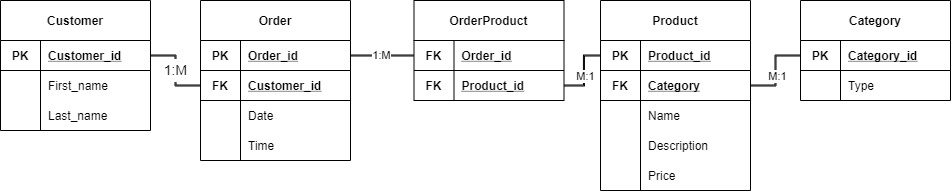

The diagram above was exported from draw.io. Its source (the exported page's mxGraphModel, read from the mxfile embedded in the PNG):
<mxGraphModel dx="1240" dy="743" grid="1" gridSize="50" guides="1" tooltips="1" connect="1" arrows="1" fold="1" page="1" pageScale="1" pageWidth="827" pageHeight="1169" math="0" shadow="0">
  <root>
    <mxCell id="0" />
    <mxCell id="1" parent="0" />
    <mxCell id="jk3cQfICuy6fmWqLsenW-82" value="Customer" style="shape=table;startSize=40;container=1;collapsible=1;childLayout=tableLayout;fixedRows=1;rowLines=0;fontStyle=1;align=center;resizeLast=1;fillColor=none;" vertex="1" parent="1">
      <mxGeometry y="100" width="150" height="130" as="geometry" />
    </mxCell>
    <mxCell id="jk3cQfICuy6fmWqLsenW-83" value="" style="shape=partialRectangle;collapsible=0;dropTarget=0;pointerEvents=0;fillColor=none;top=0;left=0;bottom=1;right=0;points=[[0,0.5],[1,0.5]];portConstraint=eastwest;" vertex="1" parent="jk3cQfICuy6fmWqLsenW-82">
      <mxGeometry y="40" width="150" height="30" as="geometry" />
    </mxCell>
    <mxCell id="jk3cQfICuy6fmWqLsenW-84" value="PK" style="shape=partialRectangle;connectable=0;fillColor=none;top=0;left=0;bottom=0;right=0;fontStyle=1;overflow=hidden;" vertex="1" parent="jk3cQfICuy6fmWqLsenW-83">
      <mxGeometry width="40" height="30" as="geometry" />
    </mxCell>
    <mxCell id="jk3cQfICuy6fmWqLsenW-85" value="Customer_id" style="shape=partialRectangle;connectable=0;fillColor=none;top=0;left=0;bottom=0;right=0;align=left;spacingLeft=6;fontStyle=5;overflow=hidden;" vertex="1" parent="jk3cQfICuy6fmWqLsenW-83">
      <mxGeometry x="40" width="110" height="30" as="geometry" />
    </mxCell>
    <mxCell id="jk3cQfICuy6fmWqLsenW-86" value="" style="shape=partialRectangle;collapsible=0;dropTarget=0;pointerEvents=0;fillColor=none;top=0;left=0;bottom=0;right=0;points=[[0,0.5],[1,0.5]];portConstraint=eastwest;" vertex="1" parent="jk3cQfICuy6fmWqLsenW-82">
      <mxGeometry y="70" width="150" height="30" as="geometry" />
    </mxCell>
    <mxCell id="jk3cQfICuy6fmWqLsenW-87" value="" style="shape=partialRectangle;connectable=0;fillColor=none;top=0;left=0;bottom=0;right=0;editable=1;overflow=hidden;" vertex="1" parent="jk3cQfICuy6fmWqLsenW-86">
      <mxGeometry width="40" height="30" as="geometry" />
    </mxCell>
    <mxCell id="jk3cQfICuy6fmWqLsenW-88" value="First_name" style="shape=partialRectangle;connectable=0;fillColor=none;top=0;left=0;bottom=0;right=0;align=left;spacingLeft=6;overflow=hidden;" vertex="1" parent="jk3cQfICuy6fmWqLsenW-86">
      <mxGeometry x="40" width="110" height="30" as="geometry" />
    </mxCell>
    <mxCell id="jk3cQfICuy6fmWqLsenW-89" value="" style="shape=partialRectangle;collapsible=0;dropTarget=0;pointerEvents=0;fillColor=none;top=0;left=0;bottom=0;right=0;points=[[0,0.5],[1,0.5]];portConstraint=eastwest;" vertex="1" parent="jk3cQfICuy6fmWqLsenW-82">
      <mxGeometry y="100" width="150" height="30" as="geometry" />
    </mxCell>
    <mxCell id="jk3cQfICuy6fmWqLsenW-90" value="" style="shape=partialRectangle;connectable=0;fillColor=none;top=0;left=0;bottom=0;right=0;editable=1;overflow=hidden;" vertex="1" parent="jk3cQfICuy6fmWqLsenW-89">
      <mxGeometry width="40" height="30" as="geometry" />
    </mxCell>
    <mxCell id="jk3cQfICuy6fmWqLsenW-91" value="Last_name" style="shape=partialRectangle;connectable=0;fillColor=none;top=0;left=0;bottom=0;right=0;align=left;spacingLeft=6;overflow=hidden;" vertex="1" parent="jk3cQfICuy6fmWqLsenW-89">
      <mxGeometry x="40" width="110" height="30" as="geometry" />
    </mxCell>
    <mxCell id="jk3cQfICuy6fmWqLsenW-95" value="Order" style="shape=table;startSize=40;container=1;collapsible=1;childLayout=tableLayout;fixedRows=1;rowLines=0;fontStyle=1;align=center;resizeLast=1;fillColor=none;" vertex="1" parent="1">
      <mxGeometry x="200" y="100" width="150" height="160" as="geometry" />
    </mxCell>
    <mxCell id="jk3cQfICuy6fmWqLsenW-96" value="" style="shape=partialRectangle;collapsible=0;dropTarget=0;pointerEvents=0;fillColor=none;top=0;left=0;bottom=1;right=0;points=[[0,0.5],[1,0.5]];portConstraint=eastwest;" vertex="1" parent="jk3cQfICuy6fmWqLsenW-95">
      <mxGeometry y="40" width="150" height="30" as="geometry" />
    </mxCell>
    <mxCell id="jk3cQfICuy6fmWqLsenW-97" value="PK" style="shape=partialRectangle;connectable=0;fillColor=none;top=0;left=0;bottom=0;right=0;fontStyle=1;overflow=hidden;" vertex="1" parent="jk3cQfICuy6fmWqLsenW-96">
      <mxGeometry width="40" height="30" as="geometry" />
    </mxCell>
    <mxCell id="jk3cQfICuy6fmWqLsenW-98" value="Order_id" style="shape=partialRectangle;connectable=0;fillColor=none;top=0;left=0;bottom=0;right=0;align=left;spacingLeft=6;fontStyle=5;overflow=hidden;" vertex="1" parent="jk3cQfICuy6fmWqLsenW-96">
      <mxGeometry x="40" width="110" height="30" as="geometry" />
    </mxCell>
    <mxCell id="jk3cQfICuy6fmWqLsenW-105" value="" style="shape=partialRectangle;collapsible=0;dropTarget=0;pointerEvents=0;fillColor=none;top=0;left=0;bottom=1;right=0;points=[[0,0.5],[1,0.5]];portConstraint=eastwest;" vertex="1" parent="jk3cQfICuy6fmWqLsenW-95">
      <mxGeometry y="70" width="150" height="30" as="geometry" />
    </mxCell>
    <mxCell id="jk3cQfICuy6fmWqLsenW-106" value="FK" style="shape=partialRectangle;connectable=0;fillColor=none;top=0;left=0;bottom=0;right=0;fontStyle=1;overflow=hidden;" vertex="1" parent="jk3cQfICuy6fmWqLsenW-105">
      <mxGeometry width="40" height="30" as="geometry" />
    </mxCell>
    <mxCell id="jk3cQfICuy6fmWqLsenW-107" value="Customer_id" style="shape=partialRectangle;connectable=0;fillColor=none;top=0;left=0;bottom=0;right=0;align=left;spacingLeft=6;fontStyle=5;overflow=hidden;" vertex="1" parent="jk3cQfICuy6fmWqLsenW-105">
      <mxGeometry x="40" width="110" height="30" as="geometry" />
    </mxCell>
    <mxCell id="jk3cQfICuy6fmWqLsenW-99" value="" style="shape=partialRectangle;collapsible=0;dropTarget=0;pointerEvents=0;fillColor=none;top=0;left=0;bottom=0;right=0;points=[[0,0.5],[1,0.5]];portConstraint=eastwest;" vertex="1" parent="jk3cQfICuy6fmWqLsenW-95">
      <mxGeometry y="100" width="150" height="30" as="geometry" />
    </mxCell>
    <mxCell id="jk3cQfICuy6fmWqLsenW-100" value="" style="shape=partialRectangle;connectable=0;fillColor=none;top=0;left=0;bottom=0;right=0;editable=1;overflow=hidden;" vertex="1" parent="jk3cQfICuy6fmWqLsenW-99">
      <mxGeometry width="40" height="30" as="geometry" />
    </mxCell>
    <mxCell id="jk3cQfICuy6fmWqLsenW-101" value="Date" style="shape=partialRectangle;connectable=0;fillColor=none;top=0;left=0;bottom=0;right=0;align=left;spacingLeft=6;overflow=hidden;" vertex="1" parent="jk3cQfICuy6fmWqLsenW-99">
      <mxGeometry x="40" width="110" height="30" as="geometry" />
    </mxCell>
    <mxCell id="jk3cQfICuy6fmWqLsenW-102" value="" style="shape=partialRectangle;collapsible=0;dropTarget=0;pointerEvents=0;fillColor=none;top=0;left=0;bottom=0;right=0;points=[[0,0.5],[1,0.5]];portConstraint=eastwest;" vertex="1" parent="jk3cQfICuy6fmWqLsenW-95">
      <mxGeometry y="130" width="150" height="30" as="geometry" />
    </mxCell>
    <mxCell id="jk3cQfICuy6fmWqLsenW-103" value="" style="shape=partialRectangle;connectable=0;fillColor=none;top=0;left=0;bottom=0;right=0;editable=1;overflow=hidden;" vertex="1" parent="jk3cQfICuy6fmWqLsenW-102">
      <mxGeometry width="40" height="30" as="geometry" />
    </mxCell>
    <mxCell id="jk3cQfICuy6fmWqLsenW-104" value="Time" style="shape=partialRectangle;connectable=0;fillColor=none;top=0;left=0;bottom=0;right=0;align=left;spacingLeft=6;overflow=hidden;" vertex="1" parent="jk3cQfICuy6fmWqLsenW-102">
      <mxGeometry x="40" width="110" height="30" as="geometry" />
    </mxCell>
    <mxCell id="jk3cQfICuy6fmWqLsenW-108" value="OrderProduct" style="shape=table;startSize=40;container=1;collapsible=1;childLayout=tableLayout;fixedRows=1;rowLines=0;fontStyle=1;align=center;resizeLast=1;fillColor=none;" vertex="1" parent="1">
      <mxGeometry x="413.5" y="100" width="150" height="100" as="geometry" />
    </mxCell>
    <mxCell id="jk3cQfICuy6fmWqLsenW-109" value="" style="shape=partialRectangle;collapsible=0;dropTarget=0;pointerEvents=0;fillColor=none;top=0;left=0;bottom=1;right=0;points=[[0,0.5],[1,0.5]];portConstraint=eastwest;" vertex="1" parent="jk3cQfICuy6fmWqLsenW-108">
      <mxGeometry y="40" width="150" height="30" as="geometry" />
    </mxCell>
    <mxCell id="jk3cQfICuy6fmWqLsenW-110" value="FK" style="shape=partialRectangle;connectable=0;fillColor=none;top=0;left=0;bottom=0;right=0;fontStyle=1;overflow=hidden;" vertex="1" parent="jk3cQfICuy6fmWqLsenW-109">
      <mxGeometry width="40" height="30" as="geometry" />
    </mxCell>
    <mxCell id="jk3cQfICuy6fmWqLsenW-111" value="Order_id" style="shape=partialRectangle;connectable=0;fillColor=none;top=0;left=0;bottom=0;right=0;align=left;spacingLeft=6;fontStyle=5;overflow=hidden;" vertex="1" parent="jk3cQfICuy6fmWqLsenW-109">
      <mxGeometry x="40" width="110" height="30" as="geometry" />
    </mxCell>
    <mxCell id="jk3cQfICuy6fmWqLsenW-150" value="" style="shape=partialRectangle;collapsible=0;dropTarget=0;pointerEvents=0;fillColor=none;top=0;left=0;bottom=1;right=0;points=[[0,0.5],[1,0.5]];portConstraint=eastwest;" vertex="1" parent="jk3cQfICuy6fmWqLsenW-108">
      <mxGeometry y="70" width="150" height="30" as="geometry" />
    </mxCell>
    <mxCell id="jk3cQfICuy6fmWqLsenW-151" value="FK" style="shape=partialRectangle;connectable=0;fillColor=none;top=0;left=0;bottom=0;right=0;fontStyle=1;overflow=hidden;" vertex="1" parent="jk3cQfICuy6fmWqLsenW-150">
      <mxGeometry width="40" height="30" as="geometry" />
    </mxCell>
    <mxCell id="jk3cQfICuy6fmWqLsenW-152" value="Product_id" style="shape=partialRectangle;connectable=0;fillColor=none;top=0;left=0;bottom=0;right=0;align=left;spacingLeft=6;fontStyle=5;overflow=hidden;" vertex="1" parent="jk3cQfICuy6fmWqLsenW-150">
      <mxGeometry x="40" width="110" height="30" as="geometry" />
    </mxCell>
    <mxCell id="jk3cQfICuy6fmWqLsenW-118" value="Product" style="shape=table;startSize=40;container=1;collapsible=1;childLayout=tableLayout;fixedRows=1;rowLines=0;fontStyle=1;align=center;resizeLast=1;fillColor=none;" vertex="1" parent="1">
      <mxGeometry x="600" y="100" width="150" height="190" as="geometry" />
    </mxCell>
    <mxCell id="jk3cQfICuy6fmWqLsenW-119" value="" style="shape=partialRectangle;collapsible=0;dropTarget=0;pointerEvents=0;fillColor=none;top=0;left=0;bottom=1;right=0;points=[[0,0.5],[1,0.5]];portConstraint=eastwest;" vertex="1" parent="jk3cQfICuy6fmWqLsenW-118">
      <mxGeometry y="40" width="150" height="30" as="geometry" />
    </mxCell>
    <mxCell id="jk3cQfICuy6fmWqLsenW-120" value="PK" style="shape=partialRectangle;connectable=0;fillColor=none;top=0;left=0;bottom=0;right=0;fontStyle=1;overflow=hidden;" vertex="1" parent="jk3cQfICuy6fmWqLsenW-119">
      <mxGeometry width="40" height="30" as="geometry" />
    </mxCell>
    <mxCell id="jk3cQfICuy6fmWqLsenW-121" value="Product_id" style="shape=partialRectangle;connectable=0;fillColor=none;top=0;left=0;bottom=0;right=0;align=left;spacingLeft=6;fontStyle=5;overflow=hidden;" vertex="1" parent="jk3cQfICuy6fmWqLsenW-119">
      <mxGeometry x="40" width="110" height="30" as="geometry" />
    </mxCell>
    <mxCell id="jk3cQfICuy6fmWqLsenW-122" value="" style="shape=partialRectangle;collapsible=0;dropTarget=0;pointerEvents=0;fillColor=none;top=0;left=0;bottom=1;right=0;points=[[0,0.5],[1,0.5]];portConstraint=eastwest;" vertex="1" parent="jk3cQfICuy6fmWqLsenW-118">
      <mxGeometry y="70" width="150" height="30" as="geometry" />
    </mxCell>
    <mxCell id="jk3cQfICuy6fmWqLsenW-123" value="FK" style="shape=partialRectangle;connectable=0;fillColor=none;top=0;left=0;bottom=0;right=0;fontStyle=1;overflow=hidden;" vertex="1" parent="jk3cQfICuy6fmWqLsenW-122">
      <mxGeometry width="40" height="30" as="geometry" />
    </mxCell>
    <mxCell id="jk3cQfICuy6fmWqLsenW-124" value="Category" style="shape=partialRectangle;connectable=0;fillColor=none;top=0;left=0;bottom=0;right=0;align=left;spacingLeft=6;fontStyle=5;overflow=hidden;" vertex="1" parent="jk3cQfICuy6fmWqLsenW-122">
      <mxGeometry x="40" width="110" height="30" as="geometry" />
    </mxCell>
    <mxCell id="jk3cQfICuy6fmWqLsenW-125" value="" style="shape=partialRectangle;collapsible=0;dropTarget=0;pointerEvents=0;fillColor=none;top=0;left=0;bottom=0;right=0;points=[[0,0.5],[1,0.5]];portConstraint=eastwest;" vertex="1" parent="jk3cQfICuy6fmWqLsenW-118">
      <mxGeometry y="100" width="150" height="30" as="geometry" />
    </mxCell>
    <mxCell id="jk3cQfICuy6fmWqLsenW-126" value="" style="shape=partialRectangle;connectable=0;fillColor=none;top=0;left=0;bottom=0;right=0;editable=1;overflow=hidden;" vertex="1" parent="jk3cQfICuy6fmWqLsenW-125">
      <mxGeometry width="40" height="30" as="geometry" />
    </mxCell>
    <mxCell id="jk3cQfICuy6fmWqLsenW-127" value="Name" style="shape=partialRectangle;connectable=0;fillColor=none;top=0;left=0;bottom=0;right=0;align=left;spacingLeft=6;overflow=hidden;" vertex="1" parent="jk3cQfICuy6fmWqLsenW-125">
      <mxGeometry x="40" width="110" height="30" as="geometry" />
    </mxCell>
    <mxCell id="jk3cQfICuy6fmWqLsenW-128" value="" style="shape=partialRectangle;collapsible=0;dropTarget=0;pointerEvents=0;fillColor=none;top=0;left=0;bottom=0;right=0;points=[[0,0.5],[1,0.5]];portConstraint=eastwest;" vertex="1" parent="jk3cQfICuy6fmWqLsenW-118">
      <mxGeometry y="130" width="150" height="30" as="geometry" />
    </mxCell>
    <mxCell id="jk3cQfICuy6fmWqLsenW-129" value="" style="shape=partialRectangle;connectable=0;fillColor=none;top=0;left=0;bottom=0;right=0;editable=1;overflow=hidden;" vertex="1" parent="jk3cQfICuy6fmWqLsenW-128">
      <mxGeometry width="40" height="30" as="geometry" />
    </mxCell>
    <mxCell id="jk3cQfICuy6fmWqLsenW-130" value="Description" style="shape=partialRectangle;connectable=0;fillColor=none;top=0;left=0;bottom=0;right=0;align=left;spacingLeft=6;overflow=hidden;" vertex="1" parent="jk3cQfICuy6fmWqLsenW-128">
      <mxGeometry x="40" width="110" height="30" as="geometry" />
    </mxCell>
    <mxCell id="jk3cQfICuy6fmWqLsenW-132" value="" style="shape=partialRectangle;collapsible=0;dropTarget=0;pointerEvents=0;fillColor=none;top=0;left=0;bottom=0;right=0;points=[[0,0.5],[1,0.5]];portConstraint=eastwest;" vertex="1" parent="jk3cQfICuy6fmWqLsenW-118">
      <mxGeometry y="160" width="150" height="30" as="geometry" />
    </mxCell>
    <mxCell id="jk3cQfICuy6fmWqLsenW-133" value="" style="shape=partialRectangle;connectable=0;fillColor=none;top=0;left=0;bottom=0;right=0;editable=1;overflow=hidden;" vertex="1" parent="jk3cQfICuy6fmWqLsenW-132">
      <mxGeometry width="40" height="30" as="geometry" />
    </mxCell>
    <mxCell id="jk3cQfICuy6fmWqLsenW-134" value="Price" style="shape=partialRectangle;connectable=0;fillColor=none;top=0;left=0;bottom=0;right=0;align=left;spacingLeft=6;overflow=hidden;" vertex="1" parent="jk3cQfICuy6fmWqLsenW-132">
      <mxGeometry x="40" width="110" height="30" as="geometry" />
    </mxCell>
    <mxCell id="jk3cQfICuy6fmWqLsenW-135" value="Category" style="shape=table;startSize=40;container=1;collapsible=1;childLayout=tableLayout;fixedRows=1;rowLines=0;fontStyle=1;align=center;resizeLast=1;fillColor=none;" vertex="1" parent="1">
      <mxGeometry x="800" y="100" width="150" height="100" as="geometry" />
    </mxCell>
    <mxCell id="jk3cQfICuy6fmWqLsenW-136" value="" style="shape=partialRectangle;collapsible=0;dropTarget=0;pointerEvents=0;fillColor=none;top=0;left=0;bottom=1;right=0;points=[[0,0.5],[1,0.5]];portConstraint=eastwest;" vertex="1" parent="jk3cQfICuy6fmWqLsenW-135">
      <mxGeometry y="40" width="150" height="30" as="geometry" />
    </mxCell>
    <mxCell id="jk3cQfICuy6fmWqLsenW-137" value="PK" style="shape=partialRectangle;connectable=0;fillColor=none;top=0;left=0;bottom=0;right=0;fontStyle=1;overflow=hidden;" vertex="1" parent="jk3cQfICuy6fmWqLsenW-136">
      <mxGeometry width="40" height="30" as="geometry" />
    </mxCell>
    <mxCell id="jk3cQfICuy6fmWqLsenW-138" value="Category_id" style="shape=partialRectangle;connectable=0;fillColor=none;top=0;left=0;bottom=0;right=0;align=left;spacingLeft=6;fontStyle=5;overflow=hidden;" vertex="1" parent="jk3cQfICuy6fmWqLsenW-136">
      <mxGeometry x="40" width="110" height="30" as="geometry" />
    </mxCell>
    <mxCell id="jk3cQfICuy6fmWqLsenW-139" value="" style="shape=partialRectangle;collapsible=0;dropTarget=0;pointerEvents=0;fillColor=none;top=0;left=0;bottom=0;right=0;points=[[0,0.5],[1,0.5]];portConstraint=eastwest;" vertex="1" parent="jk3cQfICuy6fmWqLsenW-135">
      <mxGeometry y="70" width="150" height="30" as="geometry" />
    </mxCell>
    <mxCell id="jk3cQfICuy6fmWqLsenW-140" value="" style="shape=partialRectangle;connectable=0;fillColor=none;top=0;left=0;bottom=0;right=0;editable=1;overflow=hidden;" vertex="1" parent="jk3cQfICuy6fmWqLsenW-139">
      <mxGeometry width="40" height="30" as="geometry" />
    </mxCell>
    <mxCell id="jk3cQfICuy6fmWqLsenW-141" value="Type" style="shape=partialRectangle;connectable=0;fillColor=none;top=0;left=0;bottom=0;right=0;align=left;spacingLeft=6;overflow=hidden;" vertex="1" parent="jk3cQfICuy6fmWqLsenW-139">
      <mxGeometry x="40" width="110" height="30" as="geometry" />
    </mxCell>
    <mxCell id="jk3cQfICuy6fmWqLsenW-146" value="&lt;p style=&quot;line-height: 0%&quot;&gt;&lt;font style=&quot;font-size: 14px&quot;&gt;1:M&lt;/font&gt;&lt;/p&gt;" style="edgeStyle=orthogonalEdgeStyle;rounded=0;orthogonalLoop=1;jettySize=auto;html=1;exitX=1;exitY=0.5;exitDx=0;exitDy=0;entryX=0;entryY=0.5;entryDx=0;entryDy=0;verticalAlign=middle;shape=link;sketch=0;shadow=0;width=1;" edge="1" parent="1" source="jk3cQfICuy6fmWqLsenW-83" target="jk3cQfICuy6fmWqLsenW-105">
      <mxGeometry relative="1" as="geometry" />
    </mxCell>
    <mxCell id="jk3cQfICuy6fmWqLsenW-153" value="1:M" style="edgeStyle=orthogonalEdgeStyle;rounded=0;orthogonalLoop=1;jettySize=auto;html=1;exitX=1;exitY=0.5;exitDx=0;exitDy=0;entryX=0;entryY=0.5;entryDx=0;entryDy=0;shape=link;targetPerimeterSpacing=4;width=1;" edge="1" parent="1" source="jk3cQfICuy6fmWqLsenW-96" target="jk3cQfICuy6fmWqLsenW-109">
      <mxGeometry relative="1" as="geometry">
        <mxPoint x="400" y="155.33333333333337" as="targetPoint" />
      </mxGeometry>
    </mxCell>
    <mxCell id="jk3cQfICuy6fmWqLsenW-154" style="edgeStyle=orthogonalEdgeStyle;rounded=0;orthogonalLoop=1;jettySize=auto;html=1;exitX=1;exitY=0.5;exitDx=0;exitDy=0;entryX=0;entryY=0.5;entryDx=0;entryDy=0;shape=link;width=1;" edge="1" parent="1" source="jk3cQfICuy6fmWqLsenW-150" target="jk3cQfICuy6fmWqLsenW-119">
      <mxGeometry relative="1" as="geometry" />
    </mxCell>
    <mxCell id="jk3cQfICuy6fmWqLsenW-159" value="M:1" style="edgeLabel;html=1;align=center;verticalAlign=middle;resizable=0;points=[];" vertex="1" connectable="0" parent="jk3cQfICuy6fmWqLsenW-154">
      <mxGeometry x="-0.0911" y="-1" relative="1" as="geometry">
        <mxPoint as="offset" />
      </mxGeometry>
    </mxCell>
    <mxCell id="jk3cQfICuy6fmWqLsenW-155" style="edgeStyle=orthogonalEdgeStyle;rounded=0;orthogonalLoop=1;jettySize=auto;html=1;exitX=1;exitY=0.5;exitDx=0;exitDy=0;entryX=0;entryY=0.5;entryDx=0;entryDy=0;shape=link;width=1;" edge="1" parent="1" source="jk3cQfICuy6fmWqLsenW-122" target="jk3cQfICuy6fmWqLsenW-136">
      <mxGeometry relative="1" as="geometry" />
    </mxCell>
    <mxCell id="jk3cQfICuy6fmWqLsenW-160" value="M:1" style="edgeLabel;html=1;align=center;verticalAlign=middle;resizable=0;points=[];" vertex="1" connectable="0" parent="jk3cQfICuy6fmWqLsenW-155">
      <mxGeometry x="-0.15" y="-1" relative="1" as="geometry">
        <mxPoint as="offset" />
      </mxGeometry>
    </mxCell>
  </root>
</mxGraphModel>